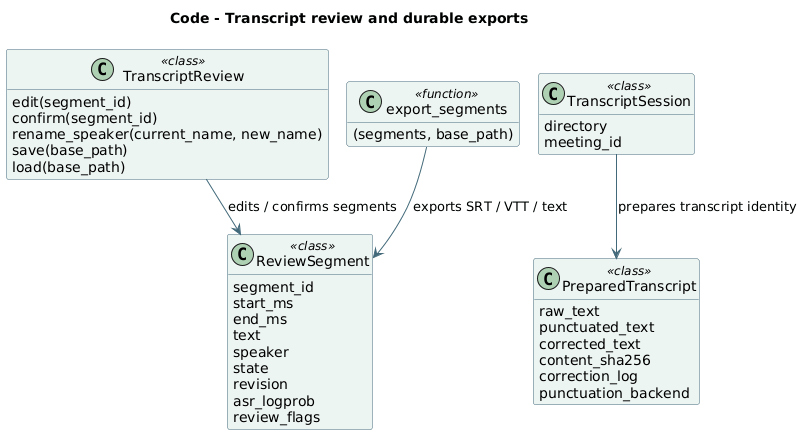

The diagram above was rendered by PlantUML. Its source (embedded in the PNG):
@startuml
!pragma layout smetana
skinparam backgroundColor #FFFFFF
skinparam shadowing false
skinparam defaultFontName DejaVu Sans
skinparam classBackgroundColor #EDF5F3
skinparam classBorderColor #42697A
skinparam ArrowColor #42697A
hide empty members
title Code - Transcript review and durable exports
class "ReviewSegment" as ReviewSegment <<class>> [[https://github.com/JasonLn0711/project_aura/blob/main/src/aura/review.py#L30]] {
  segment_id
  start_ms
  end_ms
  text
  speaker
  state
  revision
  asr_logprob
  review_flags
}
class "TranscriptReview" as TranscriptReview <<class>> [[https://github.com/JasonLn0711/project_aura/blob/main/src/aura/review.py#L156]] {
  edit(segment_id)
  confirm(segment_id)
  rename_speaker(current_name, new_name)
  save(base_path)
  load(base_path)
}
class "export_segments" as export_segments <<function>> [[https://github.com/JasonLn0711/project_aura/blob/main/src/aura/review.py#L305]] {
  (segments, base_path)
}
class "PreparedTranscript" as PreparedTranscript <<class>> [[https://github.com/JasonLn0711/project_aura/blob/main/src/aura/ui/transcript_io.py#L19]] {
  raw_text
  punctuated_text
  corrected_text
  content_sha256
  correction_log
  punctuation_backend
}
class "TranscriptSession" as TranscriptSession <<class>> [[https://github.com/JasonLn0711/project_aura/blob/main/src/aura/ui/transcript_io.py#L29]] {
  directory
  meeting_id
}
TranscriptReview --> ReviewSegment : edits / confirms segments
TranscriptSession --> PreparedTranscript : prepares transcript identity
export_segments --> ReviewSegment : exports SRT / VTT / text
@enduml